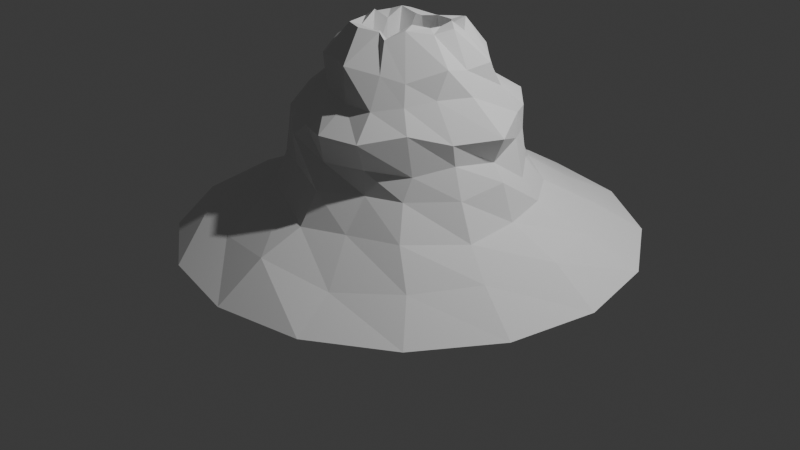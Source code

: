 # Source: Wulkan.blend  (saved by Blender 4.5.90; exported with 4.5.12 LTS)
import bpy
from mathutils import Matrix  # noqa: F401  (used for matrix-valued properties, if any)

bpy.ops.wm.read_factory_settings(use_empty=True)
scene = bpy.context.scene
scene.name = 'Scene'

# ---- collections
col_collection = bpy.data.collections.new('Collection'); scene.collection.children.link(col_collection)

# ---- world
world_world = bpy.data.worlds.new('World'); scene.world = world_world
world_world.use_nodes = True; world_world.node_tree.nodes.clear()
_N = world_world.node_tree.nodes; _L = world_world.node_tree.links
n0 = _N.new('ShaderNodeOutputWorld'); n0.name = 'World Output'; n0.location = (200, 100)
n1 = _N.new('ShaderNodeBackground'); n1.name = 'Background'; n1.location = (-200, 100)
n1.inputs[0].default_value = (0.05088, 0.05088, 0.05088, 1.0)
_L.new(n1.outputs[0], n0.inputs[0])
n0.is_active_output = True
world_world.color = (0.05088, 0.05088, 0.05088)
world_world.sun_shadow_jitter_overblur = 0.0

# ---- cameras
cam_camera = bpy.data.cameras.new('Camera')
cam_camera.clip_end = 100.0
cam_camera.ortho_scale = 7.314

# ---- lights
light_light = bpy.data.lights.new('Light', 'POINT')
light_light.energy = 1000.0
light_light.shadow_soft_size = 0.1

# ---- meshes
me_cylinder = bpy.data.meshes.new('Cylinder')
me_cylinder.from_pydata([(0.7314, 0.4251, 0.4996), (0.9237, 0.3568, 0.5048), (1.297, 0.1464, 0.4827), (1.477, -0.01076, 0.5419), (1.534, -0.4251, 0.5496), (1.406, -0.728, 0.5584), (1.265, -0.9717, 0.5185), (1.043, -1.152, 0.4685), (0.7041, -1.134, 0.4487), (0.356, -1.037, 0.4683), (0.1534, -0.8852, 0.5283), (-0.075, -0.6568, 0.4974), (-0.112, -0.3959, 0.5817), (-0.008383, -0.08087, 0.5234), (0.1955, 0.2245, 0.5257), (0.4254, 0.4012, 0.5088), (0.3375, 0.671, -0.01252), (-0.006143, 0.4083, 0.006758), (-0.2806, -0.01166, 0.0359), (-0.4308, -0.4272, 0.008336), (-0.3129, -0.7796, 0.02815), (-0.1023, -1.135, 0.02316), (0.2545, -1.361, 0.1003), (0.6737, -1.369, -0.0362), (1.108, -1.295, 0.0009256), (1.457, -1.059, -0.02559), (1.649, -0.7417, 0.04181), (1.725, -0.3428, -0.01142), (1.629, 0.04368, 0.07836), (1.407, 0.3934, 0.01717), (1.102, 0.7035, 0.01692), (0.7543, 0.7153, 0.02933), (0.6934, 1.859, -0.9891), (0.7442, 0.122, 0.9724), (1.541, 1.69, -0.9891), (0.8464, 0.133, 1.004), (2.26, 1.21, -0.9891), (1.003, 0.02267, 1.055), (2.741, 0.4907, -0.9891), (1.174, -0.1704, 1.001), (2.91, -0.3575, -0.9891), (1.216, -0.3428, 1.058), (2.741, -1.206, -0.9891), (1.146, -0.5144, 1.027), (2.26, -1.925, -0.9891), (0.9765, -0.6853, 1.056), (1.541, -2.405, -0.9891), (0.8642, -0.8234, 0.9793), (0.6934, -2.574, -0.9891), (0.7496, -0.7754, 1.017), (-0.1548, -2.405, -0.9891), (0.5369, -0.829, 1.025), (-0.8738, -1.925, -0.9891), (0.3181, -0.7359, 1.012), (-1.354, -1.206, -0.9891), (0.2319, -0.4711, 0.9998), (-1.523, -0.3575, -0.9891), (0.1887, -0.3436, 1.004), (-1.354, 0.4907, -0.9891), (0.2293, -0.1594, 1.005), (-0.8738, 1.21, -0.9891), (0.3335, -0.006597, 1.007), (-0.1548, 1.69, -0.9891), (0.4939, 0.1591, 0.937), (0.6542, 0.9411, -0.5141), (1.117, 0.841, -0.4744), (1.604, 0.5011, -0.4708), (1.866, 0.1099, -0.4737), (1.966, -0.344, -0.4997), (1.976, -0.8708, -0.5258), (1.634, -1.371, -0.4824), (1.164, -1.553, -0.4965), (0.754, -1.714, -0.5122), (0.2582, -1.503, -0.4732), (-0.2068, -1.265, -0.5297), (-0.5389, -0.8882, -0.5752), (-0.6538, -0.3535, -0.5669), (-0.5217, 0.1599, -0.4632), (-0.1507, 0.515, -0.47), (0.207, 0.823, -0.4527), (1.331, 1.211, -0.7374), (1.883, 0.9005, -0.7282), (2.283, 0.3172, -0.7254), (2.452, -0.3233, -0.7131), (2.287, -1.026, -0.7267), (1.931, -1.575, -0.7516), (1.386, -1.938, -0.8111), (0.7046, -2.111, -0.6907), (0.01018, -1.976, -0.7795), (-0.6051, -1.683, -0.7025), (-0.866, -1.057, -0.6794), (-0.9977, -0.3509, -0.788), (-0.9527, 0.3765, -0.7777), (-0.5756, 0.9343, -0.6951), (0.02237, 1.216, -0.7292), (0.668, 1.385, -0.7094), (0.6947, 0.7235, -0.2568), (1.146, 0.7013, -0.2506), (1.49, 0.3576, -0.2419), (1.734, 0.03725, -0.2676), (1.857, -0.3605, -0.1554), (1.785, -0.8003, -0.2176), (1.463, -1.171, -0.2178), (1.148, -1.318, -0.2148), (0.7594, -1.527, -0.2333), (0.2366, -1.331, -0.1924), (-0.1708, -1.128, -0.2553), (-0.3547, -0.7483, -0.215), (-0.4169, -0.322, -0.3257), (-0.3519, 0.09887, -0.2478), (-0.1657, 0.4658, -0.2668), (0.2777, 0.6741, -0.1821), (0.6927, 0.6623, 0.1887), (0.2569, 0.5817, 0.2214), (-0.03931, 0.3904, 0.2325), (-0.3439, 0.03768, 0.2439), (-0.3187, -0.4234, 0.281), (-0.3252, -0.69, 0.3076), (-0.02682, -1.165, 0.2608), (0.3526, -1.298, 0.2006), (0.7152, -1.453, 0.2465), (1.128, -1.385, 0.2589), (1.404, -1.071, 0.3296), (1.646, -0.7697, 0.2367), (1.834, -0.3462, 0.2345), (1.599, 0.08461, 0.3034), (1.46, 0.3262, 0.2757), (1.17, 0.6206, 0.2986), (0.9574, 0.3543, 0.7376), (1.236, 0.0901, 0.7366), (1.439, -0.1156, 0.7679), (1.412, -0.3771, 0.747), (1.407, -0.5992, 0.7949), (1.193, -0.8906, 0.691), (0.985, -0.9872, 0.7319), (0.661, -1.111, 0.7691), (0.4575, -1.011, 0.7591), (0.161, -0.9209, 0.7407), (-0.006915, -0.6031, 0.8096), (-0.01995, -0.4154, 0.7535), (-0.06191, -0.02171, 0.7417), (0.2578, 0.1582, 0.7875), (0.4012, 0.3471, 0.7804), (0.6467, 0.3651, 0.8149), (0.6958, -0.01303, 1.007), (0.8534, -0.0008993, 1.002), (0.9533, -0.1073, 1.006), (1.044, -0.1945, 1.064), (1.039, -0.3267, 1.039), (1.05, -0.4615, 1.052), (0.958, -0.5899, 1.089), (0.842, -0.7369, 0.9306), (0.6691, -0.6934, 0.9953), (0.614, -0.7066, 0.9909), (0.3775, -0.6486, 0.9791), (0.3352, -0.4526, 1.075), (0.4265, -0.3759, 0.9978), (0.354, -0.1361, 1.05), (0.5003, -0.09816, 1.001), (0.5418, -0.06538, 0.9853), (-0.08779, 1.528, -0.9891), (-0.75, 1.086, -0.9891), (-1.193, 0.4237, -0.9891), (-1.348, -0.3575, -0.9891), (-1.193, -1.139, -0.9891), (-0.75, -1.801, -0.9891), (-0.08779, -2.243, -0.9891), (0.6934, -2.399, -0.9891), (1.475, -2.243, -0.9891), (2.137, -1.801, -0.9891), (2.579, -1.139, -0.9891), (2.735, -0.3575, -0.9891), (2.579, 0.4237, -0.9891), (2.137, 1.086, -0.9891), (1.475, 1.528, -0.9891), (0.6934, 1.684, -0.9891), (0.7294, 0.02865, 0.4862), (0.8056, -0.06493, 0.5073), (0.9203, -0.09536, 0.5308), (1.033, -0.2073, 0.4707), (1.026, -0.3742, 0.5009), (1.029, -0.4765, 0.5175), (0.9639, -0.6053, 0.4819), (0.8497, -0.655, 0.4985), (0.7087, -0.7269, 0.4883), (0.5653, -0.7436, 0.5009), (0.4209, -0.6139, 0.4924), (0.3446, -0.5253, 0.4638), (0.3663, -0.3512, 0.504), (0.3488, -0.2103, 0.477), (0.4442, -0.1303, 0.5459), (0.581, -0.04282, 0.5183), (0.4395, -0.2451, 0.4761), (0.6426, -0.1673, 0.5123), (0.7783, -0.1204, 0.4795), (0.5179, -0.4269, 0.4658), (0.7173, -0.3848, 0.5291), (0.8926, -0.2813, 0.4792), (0.6059, -0.6019, 0.5177), (0.7604, -0.5621, 0.4603), (0.9503, -0.4585, 0.4833)], [], [(114, 14, 15, 113), (113, 15, 0, 112), (96, 31, 30, 97), (97, 30, 29, 98), (98, 29, 28, 99), (99, 28, 27, 100), (100, 27, 26, 101), (101, 26, 25, 102), (102, 25, 24, 103), (103, 24, 23, 104), (104, 23, 22, 105), (105, 22, 21, 106), (106, 21, 20, 107), (107, 20, 19, 108), (108, 19, 18, 109), (109, 18, 17, 110), (110, 17, 16, 111), (111, 16, 31, 96), (143, 33, 35, 128), (128, 35, 37, 129), (129, 37, 39, 130), (130, 39, 41, 131), (131, 41, 43, 132), (132, 43, 45, 133), (133, 45, 47, 134), (134, 47, 49, 135), (135, 49, 51, 136), (136, 51, 53, 137), (137, 53, 55, 138), (138, 55, 57, 139), (139, 57, 59, 140), (140, 59, 61, 141), (39, 37, 146, 147), (141, 61, 63, 142), (142, 63, 33, 143), (42, 44, 169, 170), (115, 13, 14, 114), (116, 12, 13, 115), (117, 11, 12, 116), (118, 10, 11, 117), (119, 9, 10, 118), (120, 8, 9, 119), (121, 7, 8, 120), (122, 6, 7, 121), (123, 5, 6, 122), (124, 4, 5, 123), (125, 3, 4, 124), (126, 2, 3, 125), (127, 1, 2, 126), (112, 0, 1, 127), (94, 79, 64, 95), (93, 78, 79, 94), (92, 77, 78, 93), (91, 76, 77, 92), (90, 75, 76, 91), (89, 74, 75, 90), (88, 73, 74, 89), (87, 72, 73, 88), (86, 71, 72, 87), (85, 70, 71, 86), (84, 69, 70, 85), (83, 68, 69, 84), (82, 67, 68, 83), (81, 66, 67, 82), (80, 65, 66, 81), (95, 64, 65, 80), (32, 95, 80, 34), (34, 80, 81, 36), (36, 81, 82, 38), (38, 82, 83, 40), (40, 83, 84, 42), (42, 84, 85, 44), (44, 85, 86, 46), (46, 86, 87, 48), (48, 87, 88, 50), (50, 88, 89, 52), (52, 89, 90, 54), (54, 90, 91, 56), (56, 91, 92, 58), (58, 92, 93, 60), (60, 93, 94, 62), (62, 94, 95, 32), (79, 111, 96, 64), (78, 110, 111, 79), (77, 109, 110, 78), (76, 108, 109, 77), (75, 107, 108, 76), (74, 106, 107, 75), (73, 105, 106, 74), (72, 104, 105, 73), (71, 103, 104, 72), (70, 102, 103, 71), (69, 101, 102, 70), (68, 100, 101, 69), (67, 99, 100, 68), (66, 98, 99, 67), (65, 97, 98, 66), (64, 96, 97, 65), (31, 112, 127, 30), (30, 127, 126, 29), (29, 126, 125, 28), (28, 125, 124, 27), (27, 124, 123, 26), (26, 123, 122, 25), (25, 122, 121, 24), (24, 121, 120, 23), (23, 120, 119, 22), (22, 119, 118, 21), (21, 118, 117, 20), (20, 117, 116, 19), (19, 116, 115, 18), (18, 115, 114, 17), (16, 113, 112, 31), (17, 114, 113, 16), (15, 142, 143, 0), (14, 141, 142, 15), (13, 140, 141, 14), (12, 139, 140, 13), (11, 138, 139, 12), (10, 137, 138, 11), (9, 136, 137, 10), (8, 135, 136, 9), (7, 134, 135, 8), (6, 133, 134, 7), (5, 132, 133, 6), (4, 131, 132, 5), (3, 130, 131, 4), (2, 129, 130, 3), (1, 128, 129, 2), (0, 143, 128, 1), (158, 157, 189, 190), (49, 47, 151, 152), (35, 33, 144, 145), (59, 57, 156, 157), (45, 43, 149, 150), (55, 53, 154, 155), (33, 63, 159, 144), (41, 39, 147, 148), (51, 49, 152, 153), (61, 59, 157, 158), (37, 35, 145, 146), (47, 45, 150, 151), (57, 55, 155, 156), (43, 41, 148, 149), (53, 51, 153, 154), (63, 61, 158, 159), (190, 189, 188, 192), (151, 150, 182, 183), (159, 158, 190, 191), (152, 151, 183, 184), (145, 144, 176, 177), (144, 159, 191, 176), (153, 152, 184, 185), (146, 145, 177, 178), (154, 153, 185, 186), (147, 146, 178, 179), (155, 154, 186, 187), (148, 147, 179, 180), (156, 155, 187, 188), (149, 148, 180, 181), (157, 156, 188, 189), (150, 149, 181, 182), (175, 174, 173, 172, 171, 170, 169, 168, 167, 166, 165, 164, 163, 162, 161, 160), (192, 188, 187, 195), (195, 187, 186, 198), (198, 186, 185, 184), (191, 190, 192, 193), (193, 192, 195, 196), (196, 195, 198, 199), (199, 198, 184, 183), (176, 191, 193, 194), (194, 193, 196, 197), (197, 196, 199, 200), (200, 199, 183, 182), (177, 176, 194, 178), (178, 194, 197, 179), (179, 197, 200, 180), (180, 200, 182, 181), (52, 54, 164, 165), (62, 32, 175, 160), (38, 40, 171, 172), (48, 50, 166, 167), (58, 60, 161, 162), (34, 36, 173, 174), (44, 46, 168, 169), (54, 56, 163, 164), (40, 42, 170, 171), (50, 52, 165, 166), (60, 62, 160, 161), (36, 38, 172, 173), (46, 48, 167, 168), (32, 34, 174, 175), (56, 58, 162, 163)])
_uv = me_cylinder.uv_layers.new(name='UVMap')
_uv.uv.foreach_set('vector', [0.125, 0.8125, 0.125, 0.875, 0.0625, 0.875, 0.0625, 0.8125, 0.0625, 0.8125, 0.0625, 0.875, 0.0, 0.875, 0.0, 0.8125, 1.0, 0.6875, 1.0, 0.75, 0.9375, 0.75, 0.9375, 0.6875, 0.9375, 0.6875, 0.9375, 0.75, 0.875, 0.75, 0.875, 0.6875, 0.875, 0.6875, 0.875, 0.75, 0.8125, 0.75, 0.8125, 0.6875, 0.8125, 0.6875, 0.8125, 0.75, 0.75, 0.75, 0.75, 0.6875, 0.75, 0.6875, 0.75, 0.75, 0.6875, 0.75, 0.6875, 0.6875, 0.6875, 0.6875, 0.6875, 0.75, 0.625, 0.75, 0.625, 0.6875, 0.625, 0.6875, 0.625, 0.75, 0.5625, 0.75, 0.5625, 0.6875, 0.5625, 0.6875, 0.5625, 0.75, 0.5, 0.75, 0.5, 0.6875, 0.5, 0.6875, 0.5, 0.75, 0.4375, 0.75, 0.4375, 0.6875, 0.4375, 0.6875, 0.4375, 0.75, 0.375, 0.75, 0.375, 0.6875, 0.375, 0.6875, 0.375, 0.75, 0.3125, 0.75, 0.3125, 0.6875, 0.3125, 0.6875, 0.3125, 0.75, 0.25, 0.75, 0.25, 0.6875, 0.25, 0.6875, 0.25, 0.75, 0.1875, 0.75, 0.1875, 0.6875, 0.1875, 0.6875, 0.1875, 0.75, 0.125, 0.75, 0.125, 0.6875, 0.125, 0.6875, 0.125, 0.75, 0.0625, 0.75, 0.0625, 0.6875, 0.0625, 0.6875, 0.0625, 0.75, 0.0, 0.75, 0.0, 0.6875, 1.0, 0.9375, 1.0, 1.0, 0.9375, 1.0, 0.9375, 0.9375, 0.9375, 0.9375, 0.9375, 1.0, 0.875, 1.0, 0.875, 0.9375, 0.875, 0.9375, 0.875, 1.0, 0.8125, 1.0, 0.8125, 0.9375, 0.8125, 0.9375, 0.8125, 1.0, 0.75, 1.0, 0.75, 0.9375, 0.75, 0.9375, 0.75, 1.0, 0.6875, 1.0, 0.6875, 0.9375, 0.6875, 0.9375, 0.6875, 1.0, 0.625, 1.0, 0.625, 0.9375, 0.625, 0.9375, 0.625, 1.0, 0.5625, 1.0, 0.5625, 0.9375, 0.5625, 0.9375, 0.5625, 1.0, 0.5, 1.0, 0.5, 0.9375, 0.5, 0.9375, 0.5, 1.0, 0.4375, 1.0, 0.4375, 0.9375, 0.4375, 0.9375, 0.4375, 1.0, 0.375, 1.0, 0.375, 0.9375, 0.375, 0.9375, 0.375, 1.0, 0.3125, 1.0, 0.3125, 0.9375, 0.3125, 0.9375, 0.3125, 1.0, 0.25, 1.0, 0.25, 0.9375, 0.25, 0.9375, 0.25, 1.0, 0.1875, 1.0, 0.1875, 0.9375, 0.1875, 0.9375, 0.1875, 1.0, 0.125, 1.0, 0.125, 0.9375, 0.8125, 1.0, 0.875, 1.0, 0.875, 1.0, 0.8125, 1.0, 0.125, 0.9375, 0.125, 1.0, 0.0625, 1.0, 0.0625, 0.9375, 0.0625, 0.9375, 0.0625, 1.0, 0.0, 1.0, 0.0, 0.9375, 0.6875, 0.5, 0.625, 0.5, 0.625, 0.5, 0.6875, 0.5, 0.1875, 0.8125, 0.1875, 0.875, 0.125, 0.875, 0.125, 0.8125, 0.25, 0.8125, 0.25, 0.875, 0.1875, 0.875, 0.1875, 0.8125, 0.3125, 0.8125, 0.3125, 0.875, 0.25, 0.875, 0.25, 0.8125, 0.375, 0.8125, 0.375, 0.875, 0.3125, 0.875, 0.3125, 0.8125, 0.4375, 0.8125, 0.4375, 0.875, 0.375, 0.875, 0.375, 0.8125, 0.5, 0.8125, 0.5, 0.875, 0.4375, 0.875, 0.4375, 0.8125, 0.5625, 0.8125, 0.5625, 0.875, 0.5, 0.875, 0.5, 0.8125, 0.625, 0.8125, 0.625, 0.875, 0.5625, 0.875, 0.5625, 0.8125, 0.6875, 0.8125, 0.6875, 0.875, 0.625, 0.875, 0.625, 0.8125, 0.75, 0.8125, 0.75, 0.875, 0.6875, 0.875, 0.6875, 0.8125, 0.8125, 0.8125, 0.8125, 0.875, 0.75, 0.875, 0.75, 0.8125, 0.875, 0.8125, 0.875, 0.875, 0.8125, 0.875, 0.8125, 0.8125, 0.9375, 0.8125, 0.9375, 0.875, 0.875, 0.875, 0.875, 0.8125, 1.0, 0.8125, 1.0, 0.875, 0.9375, 0.875, 0.9375, 0.8125, 0.0625, 0.5625, 0.0625, 0.625, 0.0, 0.625, 0.0, 0.5625, 0.125, 0.5625, 0.125, 0.625, 0.0625, 0.625, 0.0625, 0.5625, 0.1875, 0.5625, 0.1875, 0.625, 0.125, 0.625, 0.125, 0.5625, 0.25, 0.5625, 0.25, 0.625, 0.1875, 0.625, 0.1875, 0.5625, 0.3125, 0.5625, 0.3125, 0.625, 0.25, 0.625, 0.25, 0.5625, 0.375, 0.5625, 0.375, 0.625, 0.3125, 0.625, 0.3125, 0.5625, 0.4375, 0.5625, 0.4375, 0.625, 0.375, 0.625, 0.375, 0.5625, 0.5, 0.5625, 0.5, 0.625, 0.4375, 0.625, 0.4375, 0.5625, 0.5625, 0.5625, 0.5625, 0.625, 0.5, 0.625, 0.5, 0.5625, 0.625, 0.5625, 0.625, 0.625, 0.5625, 0.625, 0.5625, 0.5625, 0.6875, 0.5625, 0.6875, 0.625, 0.625, 0.625, 0.625, 0.5625, 0.75, 0.5625, 0.75, 0.625, 0.6875, 0.625, 0.6875, 0.5625, 0.8125, 0.5625, 0.8125, 0.625, 0.75, 0.625, 0.75, 0.5625, 0.875, 0.5625, 0.875, 0.625, 0.8125, 0.625, 0.8125, 0.5625, 0.9375, 0.5625, 0.9375, 0.625, 0.875, 0.625, 0.875, 0.5625, 1.0, 0.5625, 1.0, 0.625, 0.9375, 0.625, 0.9375, 0.5625, 1.0, 0.5, 1.0, 0.5625, 0.9375, 0.5625, 0.9375, 0.5, 0.9375, 0.5, 0.9375, 0.5625, 0.875, 0.5625, 0.875, 0.5, 0.875, 0.5, 0.875, 0.5625, 0.8125, 0.5625, 0.8125, 0.5, 0.8125, 0.5, 0.8125, 0.5625, 0.75, 0.5625, 0.75, 0.5, 0.75, 0.5, 0.75, 0.5625, 0.6875, 0.5625, 0.6875, 0.5, 0.6875, 0.5, 0.6875, 0.5625, 0.625, 0.5625, 0.625, 0.5, 0.625, 0.5, 0.625, 0.5625, 0.5625, 0.5625, 0.5625, 0.5, 0.5625, 0.5, 0.5625, 0.5625, 0.5, 0.5625, 0.5, 0.5, 0.5, 0.5, 0.5, 0.5625, 0.4375, 0.5625, 0.4375, 0.5, 0.4375, 0.5, 0.4375, 0.5625, 0.375, 0.5625, 0.375, 0.5, 0.375, 0.5, 0.375, 0.5625, 0.3125, 0.5625, 0.3125, 0.5, 0.3125, 0.5, 0.3125, 0.5625, 0.25, 0.5625, 0.25, 0.5, 0.25, 0.5, 0.25, 0.5625, 0.1875, 0.5625, 0.1875, 0.5, 0.1875, 0.5, 0.1875, 0.5625, 0.125, 0.5625, 0.125, 0.5, 0.125, 0.5, 0.125, 0.5625, 0.0625, 0.5625, 0.0625, 0.5, 0.0625, 0.5, 0.0625, 0.5625, 0.0, 0.5625, 0.0, 0.5, 0.0625, 0.625, 0.0625, 0.6875, 0.0, 0.6875, 0.0, 0.625, 0.125, 0.625, 0.125, 0.6875, 0.0625, 0.6875, 0.0625, 0.625, 0.1875, 0.625, 0.1875, 0.6875, 0.125, 0.6875, 0.125, 0.625, 0.25, 0.625, 0.25, 0.6875, 0.1875, 0.6875, 0.1875, 0.625, 0.3125, 0.625, 0.3125, 0.6875, 0.25, 0.6875, 0.25, 0.625, 0.375, 0.625, 0.375, 0.6875, 0.3125, 0.6875, 0.3125, 0.625, 0.4375, 0.625, 0.4375, 0.6875, 0.375, 0.6875, 0.375, 0.625, 0.5, 0.625, 0.5, 0.6875, 0.4375, 0.6875, 0.4375, 0.625, 0.5625, 0.625, 0.5625, 0.6875, 0.5, 0.6875, 0.5, 0.625, 0.625, 0.625, 0.625, 0.6875, 0.5625, 0.6875, 0.5625, 0.625, 0.6875, 0.625, 0.6875, 0.6875, 0.625, 0.6875, 0.625, 0.625, 0.75, 0.625, 0.75, 0.6875, 0.6875, 0.6875, 0.6875, 0.625, 0.8125, 0.625, 0.8125, 0.6875, 0.75, 0.6875, 0.75, 0.625, 0.875, 0.625, 0.875, 0.6875, 0.8125, 0.6875, 0.8125, 0.625, 0.9375, 0.625, 0.9375, 0.6875, 0.875, 0.6875, 0.875, 0.625, 1.0, 0.625, 1.0, 0.6875, 0.9375, 0.6875, 0.9375, 0.625, 1.0, 0.75, 1.0, 0.8125, 0.9375, 0.8125, 0.9375, 0.75, 0.9375, 0.75, 0.9375, 0.8125, 0.875, 0.8125, 0.875, 0.75, 0.875, 0.75, 0.875, 0.8125, 0.8125, 0.8125, 0.8125, 0.75, 0.8125, 0.75, 0.8125, 0.8125, 0.75, 0.8125, 0.75, 0.75, 0.75, 0.75, 0.75, 0.8125, 0.6875, 0.8125, 0.6875, 0.75, 0.6875, 0.75, 0.6875, 0.8125, 0.625, 0.8125, 0.625, 0.75, 0.625, 0.75, 0.625, 0.8125, 0.5625, 0.8125, 0.5625, 0.75, 0.5625, 0.75, 0.5625, 0.8125, 0.5, 0.8125, 0.5, 0.75, 0.5, 0.75, 0.5, 0.8125, 0.4375, 0.8125, 0.4375, 0.75, 0.4375, 0.75, 0.4375, 0.8125, 0.375, 0.8125, 0.375, 0.75, 0.375, 0.75, 0.375, 0.8125, 0.3125, 0.8125, 0.3125, 0.75, 0.3125, 0.75, 0.3125, 0.8125, 0.25, 0.8125, 0.25, 0.75, 0.25, 0.75, 0.25, 0.8125, 0.1875, 0.8125, 0.1875, 0.75, 0.1875, 0.75, 0.1875, 0.8125, 0.125, 0.8125, 0.125, 0.75, 0.0625, 0.75, 0.0625, 0.8125, 0.0, 0.8125, 0.0, 0.75, 0.125, 0.75, 0.125, 0.8125, 0.0625, 0.8125, 0.0625, 0.75, 0.0625, 0.875, 0.0625, 0.9375, 0.0, 0.9375, 0.0, 0.875, 0.125, 0.875, 0.125, 0.9375, 0.0625, 0.9375, 0.0625, 0.875, 0.1875, 0.875, 0.1875, 0.9375, 0.125, 0.9375, 0.125, 0.875, 0.25, 0.875, 0.25, 0.9375, 0.1875, 0.9375, 0.1875, 0.875, 0.3125, 0.875, 0.3125, 0.9375, 0.25, 0.9375, 0.25, 0.875, 0.375, 0.875, 0.375, 0.9375, 0.3125, 0.9375, 0.3125, 0.875, 0.4375, 0.875, 0.4375, 0.9375, 0.375, 0.9375, 0.375, 0.875, 0.5, 0.875, 0.5, 0.9375, 0.4375, 0.9375, 0.4375, 0.875, 0.5625, 0.875, 0.5625, 0.9375, 0.5, 0.9375, 0.5, 0.875, 0.625, 0.875, 0.625, 0.9375, 0.5625, 0.9375, 0.5625, 0.875, 0.6875, 0.875, 0.6875, 0.9375, 0.625, 0.9375, 0.625, 0.875, 0.75, 0.875, 0.75, 0.9375, 0.6875, 0.9375, 0.6875, 0.875, 0.8125, 0.875, 0.8125, 0.9375, 0.75, 0.9375, 0.75, 0.875, 0.875, 0.875, 0.875, 0.9375, 0.8125, 0.9375, 0.8125, 0.875, 0.9375, 0.875, 0.9375, 0.9375, 0.875, 0.9375, 0.875, 0.875, 1.0, 0.875, 1.0, 0.9375, 0.9375, 0.9375, 0.9375, 0.875, 0.125, 1.0, 0.1875, 1.0, 0.1875, 1.0, 0.125, 1.0, 0.5, 1.0, 0.5625, 1.0, 0.5625, 1.0, 0.5, 1.0, 0.9375, 1.0, 1.0, 1.0, 1.0, 1.0, 0.9375, 1.0, 0.1875, 1.0, 0.25, 1.0, 0.25, 1.0, 0.1875, 1.0, 0.625, 1.0, 0.6875, 1.0, 0.6875, 1.0, 0.625, 1.0, 0.3125, 1.0, 0.375, 1.0, 0.375, 1.0, 0.3125, 1.0, 0.0, 1.0, 0.0625, 1.0, 0.0625, 1.0, 0.0, 1.0, 0.75, 1.0, 0.8125, 1.0, 0.8125, 1.0, 0.75, 1.0, 0.4375, 1.0, 0.5, 1.0, 0.5, 1.0, 0.4375, 1.0, 0.125, 1.0, 0.1875, 1.0, 0.1875, 1.0, 0.125, 1.0, 0.875, 1.0, 0.9375, 1.0, 0.9375, 1.0, 0.875, 1.0, 0.5625, 1.0, 0.625, 1.0, 0.625, 1.0, 0.5625, 1.0, 0.25, 1.0, 0.3125, 1.0, 0.3125, 1.0, 0.25, 1.0, 0.6875, 1.0, 0.75, 1.0, 0.75, 1.0, 0.6875, 1.0, 0.375, 1.0, 0.4375, 1.0, 0.4375, 1.0, 0.375, 1.0, 0.0625, 1.0, 0.125, 1.0, 0.125, 1.0, 0.0625, 1.0, 0.08029, 0.4197, 0.02827, 0.3418, 0.01, 0.25, 0.1176, 0.3049, 0.5625, 1.0, 0.625, 1.0, 0.625, 1.0, 0.5625, 1.0, 0.0625, 1.0, 0.125, 1.0, 0.125, 1.0, 0.0625, 1.0, 0.5, 1.0, 0.5625, 1.0, 0.5625, 1.0, 0.5, 1.0, 0.9375, 1.0, 1.0, 1.0, 1.0, 1.0, 0.9375, 1.0, 0.0, 1.0, 0.0625, 1.0, 0.0625, 1.0, 0.0, 1.0, 0.4375, 1.0, 0.5, 1.0, 0.5, 1.0, 0.4375, 1.0, 0.875, 1.0, 0.9375, 1.0, 0.9375, 1.0, 0.875, 1.0, 0.375, 1.0, 0.4375, 1.0, 0.4375, 1.0, 0.375, 1.0, 0.8125, 1.0, 0.875, 1.0, 0.875, 1.0, 0.8125, 1.0, 0.3125, 1.0, 0.375, 1.0, 0.375, 1.0, 0.3125, 1.0, 0.75, 1.0, 0.8125, 1.0, 0.8125, 1.0, 0.75, 1.0, 0.25, 1.0, 0.3125, 1.0, 0.3125, 1.0, 0.25, 1.0, 0.6875, 1.0, 0.75, 1.0, 0.75, 1.0, 0.6875, 1.0, 0.1875, 1.0, 0.25, 1.0, 0.25, 1.0, 0.1875, 1.0, 0.625, 1.0, 0.6875, 1.0, 0.6875, 1.0, 0.625, 1.0, 0.75, 0.49, 0.8418, 0.4717, 0.9197, 0.4197, 0.9717, 0.3418, 0.99, 0.25, 0.9717, 0.1582, 0.9197, 0.08029, 0.8418, 0.02827, 0.75, 0.01, 0.6582, 0.02827, 0.5803, 0.08029, 0.5283, 0.1582, 0.51, 0.25, 0.5283, 0.3418, 0.5803, 0.4197, 0.6582, 0.4717, 0.1176, 0.3049, 0.01, 0.25, 0.02827, 0.1582, 0.1503, 0.2087, 0.1503, 0.2087, 0.02827, 0.1582, 0.08029, 0.08029, 0.1951, 0.1176, 0.1951, 0.1176, 0.08029, 0.08029, 0.1582, 0.02827, 0.25, 0.01, 0.1582, 0.4717, 0.08029, 0.4197, 0.1176, 0.3049, 0.2087, 0.3497, 0.2087, 0.3497, 0.1176, 0.3049, 0.1503, 0.2087, 0.25, 0.25, 0.25, 0.25, 0.1503, 0.2087, 0.1951, 0.1176, 0.2913, 0.1503, 0.2913, 0.1503, 0.1951, 0.1176, 0.25, 0.01, 0.3418, 0.02827, 0.25, 0.49, 0.1582, 0.4717, 0.2087, 0.3497, 0.3049, 0.3824, 0.3049, 0.3824, 0.2087, 0.3497, 0.25, 0.25, 0.3497, 0.2913, 0.3497, 0.2913, 0.25, 0.25, 0.2913, 0.1503, 0.3824, 0.1951, 0.3824, 0.1951, 0.2913, 0.1503, 0.3418, 0.02827, 0.4197, 0.08029, 0.3418, 0.4717, 0.25, 0.49, 0.3049, 0.3824, 0.4197, 0.4197, 0.4197, 0.4197, 0.3049, 0.3824, 0.3497, 0.2913, 0.4717, 0.3418, 0.4717, 0.3418, 0.3497, 0.2913, 0.3824, 0.1951, 0.49, 0.25, 0.49, 0.25, 0.3824, 0.1951, 0.4197, 0.08029, 0.4717, 0.1582, 0.375, 0.5, 0.3125, 0.5, 0.3125, 0.5, 0.375, 0.5, 0.0625, 0.5, 0.0, 0.5, 0.0, 0.5, 0.0625, 0.5, 0.8125, 0.5, 0.75, 0.5, 0.75, 0.5, 0.8125, 0.5, 0.5, 0.5, 0.4375, 0.5, 0.4375, 0.5, 0.5, 0.5, 0.1875, 0.5, 0.125, 0.5, 0.125, 0.5, 0.1875, 0.5, 0.9375, 0.5, 0.875, 0.5, 0.875, 0.5, 0.9375, 0.5, 0.625, 0.5, 0.5625, 0.5, 0.5625, 0.5, 0.625, 0.5, 0.3125, 0.5, 0.25, 0.5, 0.25, 0.5, 0.3125, 0.5, 0.75, 0.5, 0.6875, 0.5, 0.6875, 0.5, 0.75, 0.5, 0.4375, 0.5, 0.375, 0.5, 0.375, 0.5, 0.4375, 0.5, 0.125, 0.5, 0.0625, 0.5, 0.0625, 0.5, 0.125, 0.5, 0.875, 0.5, 0.8125, 0.5, 0.8125, 0.5, 0.875, 0.5, 0.5625, 0.5, 0.5, 0.5, 0.5, 0.5, 0.5625, 0.5, 1.0, 0.5, 0.9375, 0.5, 0.9375, 0.5, 1.0, 0.5, 0.25, 0.5, 0.1875, 0.5, 0.1875, 0.5, 0.25, 0.5])
me_cylinder.update()

# ---- objects
ob_light = bpy.data.objects.new('Light', light_light)
ob_camera = bpy.data.objects.new('Camera', cam_camera)
ob_cylinder = bpy.data.objects.new('Cylinder', me_cylinder)

# ---- transforms, parenting, visibility, modifiers, constraints
ob_light.location = (4.076, 1.005, 5.904)
ob_light.rotation_euler = (0.6503, 0.05522, 1.866)
ob_light.lock_rotations_4d = False
ob_light.empty_display_type = 'ARROWS'
ob_light.color = (0.0, 0.0, 0.0, 0.0)
ob_light.lineart.crease_threshold = 0.0
ob_camera.location = (7.359, -6.926, 4.958)
ob_camera.rotation_euler = (1.109, 0.0, 0.8149)
ob_camera.lock_rotations_4d = False
ob_camera.empty_display_type = 'ARROWS'
ob_camera.color = (0.0, 0.0, 0.0, 0.0)
ob_camera.display_type = 'WIRE'
ob_camera.lineart.crease_threshold = 0.0
ob_cylinder.location = (-0.2076, 0.03323, 1.196)

# ---- collection membership
col_collection.objects.link(ob_light)
col_collection.objects.link(ob_camera)
col_collection.objects.link(ob_cylinder)

# ---- scene / render settings (as saved in the file)
scene.camera = ob_camera
scene.frame_start = 1; scene.frame_end = 250; scene.frame_set(1)
scene.render.engine = 'BLENDER_EEVEE_NEXT'
bpy.context.view_layer.update()
